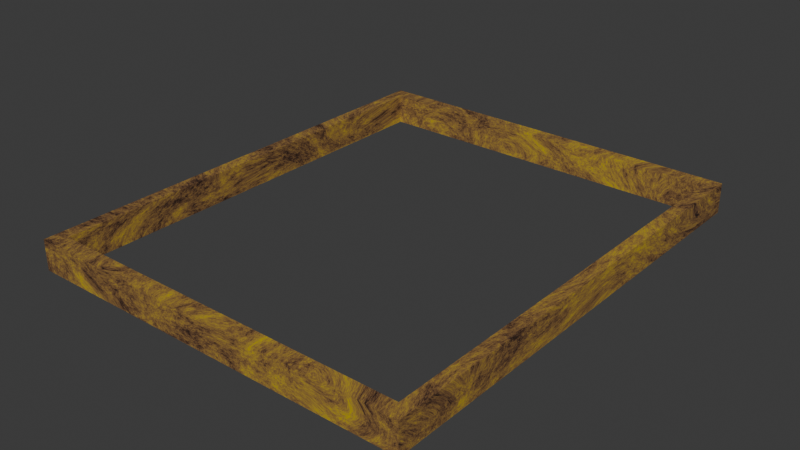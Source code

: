 # Source: Untitled_1.blend  (saved by Blender 5.0.118; exported with 4.5.12 LTS)
import bpy
from mathutils import Matrix  # noqa: F401  (used for matrix-valued properties, if any)

bpy.ops.wm.read_factory_settings(use_empty=True)
scene = bpy.context.scene
scene.name = 'Scene'

# ---- collections
col_collection = bpy.data.collections.new('Collection'); scene.collection.children.link(col_collection)

# ---- materials (node trees are filled in below, after node groups)
mat_wood_002 = bpy.data.materials.new('wood.002')
mat_wood_002.use_backface_culling_lightprobe_volume = False
mat_honeycomb_001 = bpy.data.materials.new('Honeycomb.001')
mat_honeycomb_001.use_backface_culling_lightprobe_volume = False
mat_honey_001 = bpy.data.materials.new('honey.001')
mat_honey_001.use_backface_culling_lightprobe_volume = False

# ---- material node trees
mat_wood_002.use_nodes = True; mat_wood_002.node_tree.nodes.clear()
_N = mat_wood_002.node_tree.nodes; _L = mat_wood_002.node_tree.links
n0 = _N.new('ShaderNodeBsdfPrincipled'); n0.name = 'Principled BSDF'; n0.location = (-200, 100)
n0.inputs[2].default_value = 0.6
n1 = _N.new('ShaderNodeOutputMaterial'); n1.name = 'Material Output'; n1.location = (200, 100)
n2 = _N.new('ShaderNodeValToRGB'); n2.name = 'Color Ramp'; n2.location = (-604, 106)
n2.color_ramp.color_mode = 'HSV'
while len(n2.color_ramp.elements) > 1: n2.color_ramp.elements.remove(n2.color_ramp.elements[-1])
n2.color_ramp.elements[0].position = 0.39; n2.color_ramp.elements[0].color = (0.02726, 0.01247, 0.007856, 1.0)
_e = n2.color_ramp.elements.new(0.63); _e.color = (0.5843, 0.4328, 0.0, 1.0)
n3 = _N.new('ShaderNodeTexNoise'); n3.name = 'Noise Texture'; n3.location = (-832, 144)
n3.inputs[2].default_value = 0.5
n3.inputs[3].default_value = 8.0
n3.inputs[4].default_value = 1.0
n3.inputs[8].default_value = 1.0
n4 = _N.new('ShaderNodeMapping'); n4.name = 'Mapping'; n4.location = (-1109, 153)
n4.inputs[1].default_value = (1.0, 0.0, 0.0)
n4.inputs[3].default_value = (9.6, 6.0, 1.0)
n5 = _N.new('ShaderNodeTexCoord'); n5.name = 'Texture Coordinate'; n5.location = (-1343, 126)
_L.new(n0.outputs[0], n1.inputs[0])
_L.new(n2.outputs[0], n0.inputs[0])
_L.new(n3.outputs[0], n2.inputs[0])
_L.new(n4.outputs[0], n3.inputs[0])
_L.new(n5.outputs[0], n4.inputs[0])
n1.is_active_output = True
mat_honeycomb_001.use_nodes = True; mat_honeycomb_001.node_tree.nodes.clear()
_N = mat_honeycomb_001.node_tree.nodes; _L = mat_honeycomb_001.node_tree.links
n0 = _N.new('ShaderNodeBsdfPrincipled'); n0.name = 'Principled BSDF'; n0.location = (-200, 100)
n0.inputs[0].default_value = (0.8001, 0.6232, 0.0, 1.0)
n0.inputs[1].default_value = 0.3182
n0.inputs[2].default_value = 0.7273
n0.inputs[3].default_value = 2.2
n1 = _N.new('ShaderNodeOutputMaterial'); n1.name = 'Material Output'; n1.location = (276, 100)
n2 = _N.new('ShaderNodeMixShader'); n2.name = 'Mix Shader'; n2.location = (96, 80)
n2.inputs[0].default_value = 0.4375
_L.new(n2.outputs[0], n1.inputs[0])
_L.new(n0.outputs[0], n2.inputs[1])
n1.is_active_output = True
mat_honey_001.use_nodes = True; mat_honey_001.node_tree.nodes.clear()
_N = mat_honey_001.node_tree.nodes; _L = mat_honey_001.node_tree.links
n0 = _N.new('ShaderNodeBsdfPrincipled'); n0.name = 'Principled BSDF'; n0.location = (-200, 100)
n0.inputs[0].default_value = (0.8002, 0.5392, 0.0, 1.0)
n1 = _N.new('ShaderNodeOutputMaterial'); n1.name = 'Material Output'; n1.location = (200, 100)
_L.new(n0.outputs[0], n1.inputs[0])
n1.is_active_output = True

# ---- world
world_world = bpy.data.worlds.new('World'); scene.world = world_world
world_world.use_nodes = True; world_world.node_tree.nodes.clear()
_N = world_world.node_tree.nodes; _L = world_world.node_tree.links
n0 = _N.new('ShaderNodeOutputWorld'); n0.name = 'World Output'; n0.location = (200, 100)
n1 = _N.new('ShaderNodeBackground'); n1.name = 'Background'; n1.location = (-200, 100)
n1.inputs[0].default_value = (0.05088, 0.05088, 0.05088, 1.0)
_L.new(n1.outputs[0], n0.inputs[0])
n0.is_active_output = True
world_world.color = (0.05088, 0.05088, 0.05088)
world_world.sun_shadow_jitter_overblur = 0.0

# ---- meshes
me_honeycomb_269 = bpy.data.meshes.new('HoneyComb.269')
me_honeycomb_269.from_pydata([(3.818, 4.603, -0.3156), (3.818, -4.603, -0.3156), (-3.818, 4.603, -0.3156), (4.087, 4.927, -0.3156), (3.818, 4.603, 0.3156), (3.818, -4.603, 0.3156), (-3.818, 4.603, 0.3156), (4.087, 4.927, 0.3156), (4.087, -4.927, 0.3156), (-4.087, 4.927, 0.3156), (-4.087, -4.927, 0.3156), (-4.087, 4.927, -0.3156), (-4.087, -4.927, -0.3156), (4.087, -4.927, -0.3156), (-3.818, -4.603, -0.3156), (-3.818, -4.603, 0.3156)], [], [(5, 4, 0, 1), (1, 0, 3, 13), (0, 2, 11, 3), (4, 6, 2, 0), (4, 5, 8, 7), (6, 4, 7, 9), (11, 9, 7, 3), (3, 7, 8, 13), (15, 6, 9, 10), (12, 10, 9, 11), (2, 14, 12, 11), (14, 1, 13, 12), (13, 8, 10, 12), (15, 5, 1, 14), (6, 15, 14, 2), (5, 15, 10, 8)])
_uv = me_honeycomb_269.uv_layers.new(name='UVMap')
_uv.uv.foreach_set('vector', [0.8668, 0.5082, 0.8668, 0.7418, 0.1332, 0.7418, 0.1332, 0.5082, 0.1332, 0.5082, 0.1332, 0.7418, 0.125, 0.75, 0.125, 0.5, 0.1332, 0.7418, 0.3668, 0.7418, 0.375, 0.75, 0.125, 0.75, 0.8668, 0.7418, 0.6332, 0.7418, 0.3668, 0.7418, 0.1332, 0.7418, 0.8668, 0.7418, 0.8668, 0.5082, 0.875, 0.5, 0.875, 0.75, 0.6332, 0.7418, 0.8668, 0.7418, 0.875, 0.75, 0.625, 0.75, 0.375, 0.75, 0.625, 0.75, 0.625, 1.0, 0.375, 1.0, 0.375, 0.0, 0.625, 0.0, 0.625, 0.25, 0.375, 0.25, 0.6332, 0.5082, 0.6332, 0.7418, 0.625, 0.75, 0.625, 0.5, 0.375, 0.5, 0.625, 0.5, 0.625, 0.75, 0.375, 0.75, 0.3668, 0.7418, 0.3668, 0.5082, 0.375, 0.5, 0.375, 0.75, 0.3668, 0.5082, 0.1332, 0.5082, 0.125, 0.5, 0.375, 0.5, 0.375, 0.25, 0.625, 0.25, 0.625, 0.5, 0.375, 0.5, 0.6332, 0.5082, 0.8668, 0.5082, 0.1332, 0.5082, 0.3668, 0.5082, 0.6332, 0.7418, 0.6332, 0.5082, 0.3668, 0.5082, 0.3668, 0.7418, 0.8668, 0.5082, 0.6332, 0.5082, 0.625, 0.5, 0.875, 0.5])
me_honeycomb_269.materials.append(mat_wood_002)
me_honeycomb_269.materials.append(mat_honeycomb_001)
me_honeycomb_269.materials.append(mat_honey_001)
me_honeycomb_269.update()

# ---- objects
ob_honeycomb_001 = bpy.data.objects.new('HoneyComb.001', me_honeycomb_269)

# ---- transforms, parenting, visibility, modifiers, constraints
ob_honeycomb_001.location = (-1.446, 30.14, 6.37)
ob_honeycomb_001.rotation_euler = (0.0, 0.0, -3.142)

# ---- collection membership
col_collection.objects.link(ob_honeycomb_001)

# ---- scene / render settings (as saved in the file)
scene.frame_start = 1; scene.frame_end = 250; scene.frame_set(1)
scene.render.engine = 'BLENDER_EEVEE_NEXT'
scene.render.bake_bias = 0.0
scene.render.bake_samples = 0
scene.cycles.sampling_pattern = 'TABULATED_SOBOL'
scene.eevee.use_volume_custom_range = False
bpy.context.view_layer.update()

# ---- added for rendering (the .blend has no active camera and no usable light): camera, sun
cam_auto = bpy.data.cameras.new('AutoCamera')
cam_auto.lens = 50.0
cam_auto.sensor_width = 36.0
cam_auto.clip_end = 1000.0
ob_auto_camera = bpy.data.objects.new('AutoCamera', cam_auto)
scene.collection.objects.link(ob_auto_camera)
ob_auto_camera.location = (10.4145, 15.9093, 15.8588)
ob_auto_camera.rotation_euler = (1.09748, -7.21219e-08, 0.694738)
scene.camera = ob_auto_camera
light_auto_sun = bpy.data.lights.new('AutoSun', 'SUN')
light_auto_sun.energy = 3.0
light_auto_sun.angle = 0.0523599
ob_auto_sun = bpy.data.objects.new('AutoSun', light_auto_sun)
scene.collection.objects.link(ob_auto_sun)
ob_auto_sun.rotation_euler = (0.872665, 0.174533, 0.523599)
bpy.context.view_layer.update()
